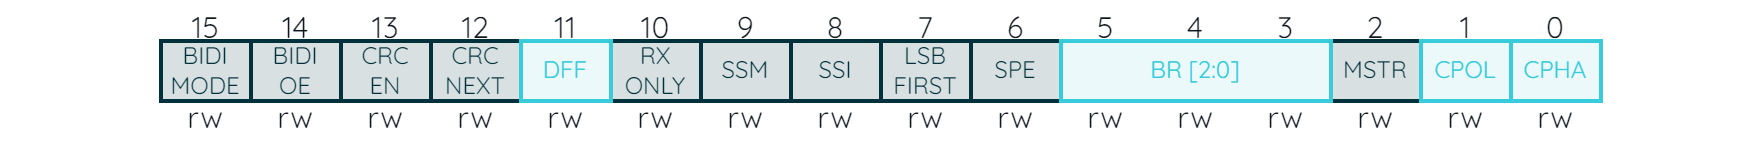

The diagram above was exported from draw.io. Its source (the exported page's mxGraphModel, read from the mxfile embedded in the PNG):
<mxGraphModel dx="152" dy="666" grid="1" gridSize="5" guides="1" tooltips="1" connect="1" arrows="1" fold="1" page="1" pageScale="1" pageWidth="827" pageHeight="1169" background="#ffffff" math="1" shadow="0">
  <root>
    <mxCell id="0" />
    <mxCell id="1" parent="0" />
    <mxCell id="WV3SqIDI5xmO8kdMu9cj-5" value="" style="rounded=0;whiteSpace=wrap;html=1;strokeColor=none;strokeWidth=2;fontFamily=Arial;fontSize=20;fontColor=#FFFFFF;fillColor=none;" parent="1" vertex="1">
      <mxGeometry x="1380" y="140" width="880" height="80" as="geometry" />
    </mxCell>
    <mxCell id="paJv6pjfMZUiLDJ2OTz3-5" value="BIDI&lt;br style=&quot;font-size: 12px;&quot;&gt;MODE" style="rounded=0;whiteSpace=wrap;html=1;strokeColor=#00313C;strokeWidth=2;fontFamily=Quicksand;fontSize=12;fontColor=#00313C;fillColor=#D8E0E1;fontSource=https%3A%2F%2Ffonts.googleapis.com%2Fcss%3Ffamily%3DQuicksand;" vertex="1" parent="1">
      <mxGeometry x="1460" y="160" width="45" height="30" as="geometry" />
    </mxCell>
    <mxCell id="paJv6pjfMZUiLDJ2OTz3-7" value="15" style="rounded=0;whiteSpace=wrap;html=1;strokeColor=none;strokeWidth=2;fontFamily=Quicksand;fontSize=15;fontColor=#101820;fillColor=none;fontSource=https%3A%2F%2Ffonts.googleapis.com%2Fcss%3Ffamily%3DQuicksand;" vertex="1" parent="1">
      <mxGeometry x="1460" y="145" width="45" height="15" as="geometry" />
    </mxCell>
    <mxCell id="paJv6pjfMZUiLDJ2OTz3-9" value="rw" style="rounded=0;whiteSpace=wrap;html=1;strokeColor=none;strokeWidth=2;fontFamily=Quicksand;fontSize=15;fontColor=#101820;fillColor=none;fontSource=https%3A%2F%2Ffonts.googleapis.com%2Fcss%3Ffamily%3DQuicksand;" vertex="1" parent="1">
      <mxGeometry x="1460" y="190" width="45" height="15" as="geometry" />
    </mxCell>
    <mxCell id="paJv6pjfMZUiLDJ2OTz3-10" value="BIDI&lt;br&gt;OE" style="rounded=0;whiteSpace=wrap;html=1;strokeColor=#00313C;strokeWidth=2;fontFamily=Quicksand;fontSize=12;fontColor=#00313C;fillColor=#D8E0E1;fontSource=https%3A%2F%2Ffonts.googleapis.com%2Fcss%3Ffamily%3DQuicksand;" vertex="1" parent="1">
      <mxGeometry x="1505" y="160" width="45" height="30" as="geometry" />
    </mxCell>
    <mxCell id="paJv6pjfMZUiLDJ2OTz3-11" value="14" style="rounded=0;whiteSpace=wrap;html=1;strokeColor=none;strokeWidth=2;fontFamily=Quicksand;fontSize=15;fontColor=#101820;fillColor=none;fontSource=https%3A%2F%2Ffonts.googleapis.com%2Fcss%3Ffamily%3DQuicksand;" vertex="1" parent="1">
      <mxGeometry x="1505" y="145" width="45" height="15" as="geometry" />
    </mxCell>
    <mxCell id="paJv6pjfMZUiLDJ2OTz3-12" value="rw" style="rounded=0;whiteSpace=wrap;html=1;strokeColor=none;strokeWidth=2;fontFamily=Quicksand;fontSize=15;fontColor=#101820;fillColor=none;fontSource=https%3A%2F%2Ffonts.googleapis.com%2Fcss%3Ffamily%3DQuicksand;" vertex="1" parent="1">
      <mxGeometry x="1505" y="190" width="45" height="15" as="geometry" />
    </mxCell>
    <mxCell id="paJv6pjfMZUiLDJ2OTz3-13" value="CRC&lt;br&gt;EN" style="rounded=0;whiteSpace=wrap;html=1;strokeColor=#00313C;strokeWidth=2;fontFamily=Quicksand;fontSize=12;fontColor=#00313C;fillColor=#D8E0E1;fontSource=https%3A%2F%2Ffonts.googleapis.com%2Fcss%3Ffamily%3DQuicksand;" vertex="1" parent="1">
      <mxGeometry x="1550" y="160" width="45" height="30" as="geometry" />
    </mxCell>
    <mxCell id="paJv6pjfMZUiLDJ2OTz3-14" value="13" style="rounded=0;whiteSpace=wrap;html=1;strokeColor=none;strokeWidth=2;fontFamily=Quicksand;fontSize=15;fontColor=#101820;fillColor=none;fontSource=https%3A%2F%2Ffonts.googleapis.com%2Fcss%3Ffamily%3DQuicksand;" vertex="1" parent="1">
      <mxGeometry x="1550" y="145" width="45" height="15" as="geometry" />
    </mxCell>
    <mxCell id="paJv6pjfMZUiLDJ2OTz3-15" value="rw" style="rounded=0;whiteSpace=wrap;html=1;strokeColor=none;strokeWidth=2;fontFamily=Quicksand;fontSize=15;fontColor=#101820;fillColor=none;fontSource=https%3A%2F%2Ffonts.googleapis.com%2Fcss%3Ffamily%3DQuicksand;" vertex="1" parent="1">
      <mxGeometry x="1550" y="190" width="45" height="15" as="geometry" />
    </mxCell>
    <mxCell id="paJv6pjfMZUiLDJ2OTz3-16" value="CRC&lt;br&gt;NEXT" style="rounded=0;whiteSpace=wrap;html=1;strokeColor=#00313C;strokeWidth=2;fontFamily=Quicksand;fontSize=12;fontColor=#00313C;fillColor=#D8E0E1;fontSource=https%3A%2F%2Ffonts.googleapis.com%2Fcss%3Ffamily%3DQuicksand;" vertex="1" parent="1">
      <mxGeometry x="1595" y="160" width="45" height="30" as="geometry" />
    </mxCell>
    <mxCell id="paJv6pjfMZUiLDJ2OTz3-17" value="12" style="rounded=0;whiteSpace=wrap;html=1;strokeColor=none;strokeWidth=2;fontFamily=Quicksand;fontSize=15;fontColor=#101820;fillColor=none;fontSource=https%3A%2F%2Ffonts.googleapis.com%2Fcss%3Ffamily%3DQuicksand;" vertex="1" parent="1">
      <mxGeometry x="1595" y="145" width="45" height="15" as="geometry" />
    </mxCell>
    <mxCell id="paJv6pjfMZUiLDJ2OTz3-18" value="rw" style="rounded=0;whiteSpace=wrap;html=1;strokeColor=none;strokeWidth=2;fontFamily=Quicksand;fontSize=15;fontColor=#101820;fillColor=none;fontSource=https%3A%2F%2Ffonts.googleapis.com%2Fcss%3Ffamily%3DQuicksand;" vertex="1" parent="1">
      <mxGeometry x="1595" y="190" width="45" height="15" as="geometry" />
    </mxCell>
    <mxCell id="paJv6pjfMZUiLDJ2OTz3-20" value="11" style="rounded=0;whiteSpace=wrap;html=1;strokeColor=none;strokeWidth=2;fontFamily=Quicksand;fontSize=15;fontColor=#101820;fillColor=none;fontSource=https%3A%2F%2Ffonts.googleapis.com%2Fcss%3Ffamily%3DQuicksand;" vertex="1" parent="1">
      <mxGeometry x="1640" y="145" width="45" height="15" as="geometry" />
    </mxCell>
    <mxCell id="paJv6pjfMZUiLDJ2OTz3-21" value="rw" style="rounded=0;whiteSpace=wrap;html=1;strokeColor=none;strokeWidth=2;fontFamily=Quicksand;fontSize=15;fontColor=#101820;fillColor=none;fontSource=https%3A%2F%2Ffonts.googleapis.com%2Fcss%3Ffamily%3DQuicksand;" vertex="1" parent="1">
      <mxGeometry x="1640" y="190" width="45" height="15" as="geometry" />
    </mxCell>
    <mxCell id="paJv6pjfMZUiLDJ2OTz3-22" value="RX&lt;br&gt;ONLY" style="rounded=0;whiteSpace=wrap;html=1;strokeColor=#00313C;strokeWidth=2;fontFamily=Quicksand;fontSize=12;fontColor=#00313C;fillColor=#D8E0E1;fontSource=https%3A%2F%2Ffonts.googleapis.com%2Fcss%3Ffamily%3DQuicksand;" vertex="1" parent="1">
      <mxGeometry x="1685" y="160" width="45" height="30" as="geometry" />
    </mxCell>
    <mxCell id="paJv6pjfMZUiLDJ2OTz3-23" value="10" style="rounded=0;whiteSpace=wrap;html=1;strokeColor=none;strokeWidth=2;fontFamily=Quicksand;fontSize=15;fontColor=#101820;fillColor=none;fontSource=https%3A%2F%2Ffonts.googleapis.com%2Fcss%3Ffamily%3DQuicksand;" vertex="1" parent="1">
      <mxGeometry x="1685" y="145" width="45" height="15" as="geometry" />
    </mxCell>
    <mxCell id="paJv6pjfMZUiLDJ2OTz3-24" value="rw" style="rounded=0;whiteSpace=wrap;html=1;strokeColor=none;strokeWidth=2;fontFamily=Quicksand;fontSize=15;fontColor=#101820;fillColor=none;fontSource=https%3A%2F%2Ffonts.googleapis.com%2Fcss%3Ffamily%3DQuicksand;" vertex="1" parent="1">
      <mxGeometry x="1685" y="190" width="45" height="15" as="geometry" />
    </mxCell>
    <mxCell id="paJv6pjfMZUiLDJ2OTz3-25" value="SSM" style="rounded=0;whiteSpace=wrap;html=1;strokeColor=#00313C;strokeWidth=2;fontFamily=Quicksand;fontSize=12;fontColor=#00313C;fillColor=#D8E0E1;fontSource=https%3A%2F%2Ffonts.googleapis.com%2Fcss%3Ffamily%3DQuicksand;" vertex="1" parent="1">
      <mxGeometry x="1730" y="160" width="45" height="30" as="geometry" />
    </mxCell>
    <mxCell id="paJv6pjfMZUiLDJ2OTz3-26" value="9" style="rounded=0;whiteSpace=wrap;html=1;strokeColor=none;strokeWidth=2;fontFamily=Quicksand;fontSize=15;fontColor=#101820;fillColor=none;fontSource=https%3A%2F%2Ffonts.googleapis.com%2Fcss%3Ffamily%3DQuicksand;" vertex="1" parent="1">
      <mxGeometry x="1730" y="145" width="45" height="15" as="geometry" />
    </mxCell>
    <mxCell id="paJv6pjfMZUiLDJ2OTz3-27" value="rw" style="rounded=0;whiteSpace=wrap;html=1;strokeColor=none;strokeWidth=2;fontFamily=Quicksand;fontSize=15;fontColor=#101820;fillColor=none;fontSource=https%3A%2F%2Ffonts.googleapis.com%2Fcss%3Ffamily%3DQuicksand;" vertex="1" parent="1">
      <mxGeometry x="1730" y="190" width="45" height="15" as="geometry" />
    </mxCell>
    <mxCell id="paJv6pjfMZUiLDJ2OTz3-29" value="8" style="rounded=0;whiteSpace=wrap;html=1;strokeColor=none;strokeWidth=2;fontFamily=Quicksand;fontSize=15;fontColor=#101820;fillColor=none;fontSource=https%3A%2F%2Ffonts.googleapis.com%2Fcss%3Ffamily%3DQuicksand;" vertex="1" parent="1">
      <mxGeometry x="1775" y="145" width="45" height="15" as="geometry" />
    </mxCell>
    <mxCell id="paJv6pjfMZUiLDJ2OTz3-30" value="rw" style="rounded=0;whiteSpace=wrap;html=1;strokeColor=none;strokeWidth=2;fontFamily=Quicksand;fontSize=15;fontColor=#101820;fillColor=none;fontSource=https%3A%2F%2Ffonts.googleapis.com%2Fcss%3Ffamily%3DQuicksand;" vertex="1" parent="1">
      <mxGeometry x="1775" y="190" width="45" height="15" as="geometry" />
    </mxCell>
    <mxCell id="paJv6pjfMZUiLDJ2OTz3-32" value="7" style="rounded=0;whiteSpace=wrap;html=1;strokeColor=none;strokeWidth=2;fontFamily=Quicksand;fontSize=15;fontColor=#101820;fillColor=none;fontSource=https%3A%2F%2Ffonts.googleapis.com%2Fcss%3Ffamily%3DQuicksand;" vertex="1" parent="1">
      <mxGeometry x="1820" y="145" width="45" height="15" as="geometry" />
    </mxCell>
    <mxCell id="paJv6pjfMZUiLDJ2OTz3-33" value="rw" style="rounded=0;whiteSpace=wrap;html=1;strokeColor=none;strokeWidth=2;fontFamily=Quicksand;fontSize=15;fontColor=#101820;fillColor=none;fontSource=https%3A%2F%2Ffonts.googleapis.com%2Fcss%3Ffamily%3DQuicksand;" vertex="1" parent="1">
      <mxGeometry x="1820" y="190" width="45" height="15" as="geometry" />
    </mxCell>
    <mxCell id="paJv6pjfMZUiLDJ2OTz3-35" value="6" style="rounded=0;whiteSpace=wrap;html=1;strokeColor=none;strokeWidth=2;fontFamily=Quicksand;fontSize=15;fontColor=#101820;fillColor=none;fontSource=https%3A%2F%2Ffonts.googleapis.com%2Fcss%3Ffamily%3DQuicksand;" vertex="1" parent="1">
      <mxGeometry x="1865" y="145" width="45" height="15" as="geometry" />
    </mxCell>
    <mxCell id="paJv6pjfMZUiLDJ2OTz3-36" value="rw" style="rounded=0;whiteSpace=wrap;html=1;strokeColor=none;strokeWidth=2;fontFamily=Quicksand;fontSize=15;fontColor=#101820;fillColor=none;fontSource=https%3A%2F%2Ffonts.googleapis.com%2Fcss%3Ffamily%3DQuicksand;" vertex="1" parent="1">
      <mxGeometry x="1865" y="190" width="45" height="15" as="geometry" />
    </mxCell>
    <mxCell id="paJv6pjfMZUiLDJ2OTz3-37" value="SSI" style="rounded=0;whiteSpace=wrap;html=1;strokeColor=#00313C;strokeWidth=2;fontFamily=Quicksand;fontSize=12;fontColor=#00313C;fillColor=#D8E0E1;fontSource=https%3A%2F%2Ffonts.googleapis.com%2Fcss%3Ffamily%3DQuicksand;" vertex="1" parent="1">
      <mxGeometry x="1775" y="160" width="45" height="30" as="geometry" />
    </mxCell>
    <mxCell id="paJv6pjfMZUiLDJ2OTz3-38" value="5" style="rounded=0;whiteSpace=wrap;html=1;strokeColor=none;strokeWidth=2;fontFamily=Quicksand;fontSize=15;fontColor=#101820;fillColor=none;fontSource=https%3A%2F%2Ffonts.googleapis.com%2Fcss%3Ffamily%3DQuicksand;" vertex="1" parent="1">
      <mxGeometry x="1910" y="145" width="45" height="15" as="geometry" />
    </mxCell>
    <mxCell id="paJv6pjfMZUiLDJ2OTz3-39" value="rw" style="rounded=0;whiteSpace=wrap;html=1;strokeColor=none;strokeWidth=2;fontFamily=Quicksand;fontSize=15;fontColor=#101820;fillColor=none;fontSource=https%3A%2F%2Ffonts.googleapis.com%2Fcss%3Ffamily%3DQuicksand;" vertex="1" parent="1">
      <mxGeometry x="1910" y="190" width="45" height="15" as="geometry" />
    </mxCell>
    <mxCell id="paJv6pjfMZUiLDJ2OTz3-40" value="LSB&lt;br&gt;FIRST" style="rounded=0;whiteSpace=wrap;html=1;strokeColor=#00313C;strokeWidth=2;fontFamily=Quicksand;fontSize=12;fontColor=#00313C;fillColor=#D8E0E1;fontSource=https%3A%2F%2Ffonts.googleapis.com%2Fcss%3Ffamily%3DQuicksand;" vertex="1" parent="1">
      <mxGeometry x="1820" y="160" width="45" height="30" as="geometry" />
    </mxCell>
    <mxCell id="paJv6pjfMZUiLDJ2OTz3-41" value="4" style="rounded=0;whiteSpace=wrap;html=1;strokeColor=none;strokeWidth=2;fontFamily=Quicksand;fontSize=15;fontColor=#101820;fillColor=none;fontSource=https%3A%2F%2Ffonts.googleapis.com%2Fcss%3Ffamily%3DQuicksand;" vertex="1" parent="1">
      <mxGeometry x="1955" y="145" width="45" height="15" as="geometry" />
    </mxCell>
    <mxCell id="paJv6pjfMZUiLDJ2OTz3-42" value="rw" style="rounded=0;whiteSpace=wrap;html=1;strokeColor=none;strokeWidth=2;fontFamily=Quicksand;fontSize=15;fontColor=#101820;fillColor=none;fontSource=https%3A%2F%2Ffonts.googleapis.com%2Fcss%3Ffamily%3DQuicksand;" vertex="1" parent="1">
      <mxGeometry x="1955" y="190" width="45" height="15" as="geometry" />
    </mxCell>
    <mxCell id="paJv6pjfMZUiLDJ2OTz3-43" value="SPE" style="rounded=0;whiteSpace=wrap;html=1;strokeColor=#00313C;strokeWidth=2;fontFamily=Quicksand;fontSize=12;fontColor=#00313C;fillColor=#D8E0E1;fontSource=https%3A%2F%2Ffonts.googleapis.com%2Fcss%3Ffamily%3DQuicksand;" vertex="1" parent="1">
      <mxGeometry x="1865" y="160" width="45" height="30" as="geometry" />
    </mxCell>
    <mxCell id="paJv6pjfMZUiLDJ2OTz3-44" value="3" style="rounded=0;whiteSpace=wrap;html=1;strokeColor=none;strokeWidth=2;fontFamily=Quicksand;fontSize=15;fontColor=#101820;fillColor=none;fontSource=https%3A%2F%2Ffonts.googleapis.com%2Fcss%3Ffamily%3DQuicksand;" vertex="1" parent="1">
      <mxGeometry x="2000" y="145" width="45" height="15" as="geometry" />
    </mxCell>
    <mxCell id="paJv6pjfMZUiLDJ2OTz3-45" value="rw" style="rounded=0;whiteSpace=wrap;html=1;strokeColor=none;strokeWidth=2;fontFamily=Quicksand;fontSize=15;fontColor=#101820;fillColor=none;fontSource=https%3A%2F%2Ffonts.googleapis.com%2Fcss%3Ffamily%3DQuicksand;" vertex="1" parent="1">
      <mxGeometry x="2000" y="190" width="45" height="15" as="geometry" />
    </mxCell>
    <mxCell id="paJv6pjfMZUiLDJ2OTz3-46" value="MSTR" style="rounded=0;whiteSpace=wrap;html=1;strokeColor=#00313C;strokeWidth=2;fontFamily=Quicksand;fontSize=12;fontColor=#00313C;fillColor=#D8E0E1;fontSource=https%3A%2F%2Ffonts.googleapis.com%2Fcss%3Ffamily%3DQuicksand;" vertex="1" parent="1">
      <mxGeometry x="2045" y="160" width="45" height="30" as="geometry" />
    </mxCell>
    <mxCell id="paJv6pjfMZUiLDJ2OTz3-47" value="2" style="rounded=0;whiteSpace=wrap;html=1;strokeColor=none;strokeWidth=2;fontFamily=Quicksand;fontSize=15;fontColor=#101820;fillColor=none;fontSource=https%3A%2F%2Ffonts.googleapis.com%2Fcss%3Ffamily%3DQuicksand;" vertex="1" parent="1">
      <mxGeometry x="2045" y="145" width="45" height="15" as="geometry" />
    </mxCell>
    <mxCell id="paJv6pjfMZUiLDJ2OTz3-48" value="rw" style="rounded=0;whiteSpace=wrap;html=1;strokeColor=none;strokeWidth=2;fontFamily=Quicksand;fontSize=15;fontColor=#101820;fillColor=none;fontSource=https%3A%2F%2Ffonts.googleapis.com%2Fcss%3Ffamily%3DQuicksand;" vertex="1" parent="1">
      <mxGeometry x="2045" y="190" width="45" height="15" as="geometry" />
    </mxCell>
    <mxCell id="paJv6pjfMZUiLDJ2OTz3-50" value="1" style="rounded=0;whiteSpace=wrap;html=1;strokeColor=none;strokeWidth=2;fontFamily=Quicksand;fontSize=15;fontColor=#101820;fillColor=none;fontSource=https%3A%2F%2Ffonts.googleapis.com%2Fcss%3Ffamily%3DQuicksand;" vertex="1" parent="1">
      <mxGeometry x="2090" y="145" width="45" height="15" as="geometry" />
    </mxCell>
    <mxCell id="paJv6pjfMZUiLDJ2OTz3-51" value="rw" style="rounded=0;whiteSpace=wrap;html=1;strokeColor=none;strokeWidth=2;fontFamily=Quicksand;fontSize=15;fontColor=#101820;fillColor=none;fontSource=https%3A%2F%2Ffonts.googleapis.com%2Fcss%3Ffamily%3DQuicksand;" vertex="1" parent="1">
      <mxGeometry x="2090" y="190" width="45" height="15" as="geometry" />
    </mxCell>
    <mxCell id="paJv6pjfMZUiLDJ2OTz3-53" value="0" style="rounded=0;whiteSpace=wrap;html=1;strokeColor=none;strokeWidth=2;fontFamily=Quicksand;fontSize=15;fontColor=#101820;fillColor=none;fontSource=https%3A%2F%2Ffonts.googleapis.com%2Fcss%3Ffamily%3DQuicksand;" vertex="1" parent="1">
      <mxGeometry x="2135" y="145" width="45" height="15" as="geometry" />
    </mxCell>
    <mxCell id="paJv6pjfMZUiLDJ2OTz3-54" value="rw" style="rounded=0;whiteSpace=wrap;html=1;strokeColor=none;strokeWidth=2;fontFamily=Quicksand;fontSize=15;fontColor=#101820;fillColor=none;fontSource=https%3A%2F%2Ffonts.googleapis.com%2Fcss%3Ffamily%3DQuicksand;" vertex="1" parent="1">
      <mxGeometry x="2135" y="190" width="45" height="15" as="geometry" />
    </mxCell>
    <mxCell id="paJv6pjfMZUiLDJ2OTz3-19" value="DFF" style="rounded=0;whiteSpace=wrap;html=1;strokeColor=#38CBDA;strokeWidth=2;fontFamily=Quicksand;fontSize=12;fontColor=#38CBDA;fillColor=#EBF9FB;fontSource=https%3A%2F%2Ffonts.googleapis.com%2Fcss%3Ffamily%3DQuicksand;" vertex="1" parent="1">
      <mxGeometry x="1640" y="160" width="45" height="30" as="geometry" />
    </mxCell>
    <mxCell id="paJv6pjfMZUiLDJ2OTz3-28" value="BR [2:0]" style="rounded=0;whiteSpace=wrap;html=1;strokeColor=#38CBDA;strokeWidth=2;fontFamily=Quicksand;fontSize=12;fontColor=#38CBDA;fillColor=#EBF9FB;fontSource=https%3A%2F%2Ffonts.googleapis.com%2Fcss%3Ffamily%3DQuicksand;" vertex="1" parent="1">
      <mxGeometry x="1910" y="160" width="135" height="30" as="geometry" />
    </mxCell>
    <mxCell id="paJv6pjfMZUiLDJ2OTz3-49" value="CPOL" style="rounded=0;whiteSpace=wrap;html=1;strokeColor=#38CBDA;strokeWidth=2;fontFamily=Quicksand;fontSize=12;fontColor=#38CBDA;fillColor=#EBF9FB;fontSource=https%3A%2F%2Ffonts.googleapis.com%2Fcss%3Ffamily%3DQuicksand;" vertex="1" parent="1">
      <mxGeometry x="2090" y="160" width="45" height="30" as="geometry" />
    </mxCell>
    <mxCell id="paJv6pjfMZUiLDJ2OTz3-52" value="CPHA" style="rounded=0;whiteSpace=wrap;html=1;strokeColor=#38CBDA;strokeWidth=2;fontFamily=Quicksand;fontSize=12;fontColor=#38CBDA;fillColor=#EBF9FB;fontSource=https%3A%2F%2Ffonts.googleapis.com%2Fcss%3Ffamily%3DQuicksand;" vertex="1" parent="1">
      <mxGeometry x="2135" y="160" width="45" height="30" as="geometry" />
    </mxCell>
  </root>
</mxGraphModel>